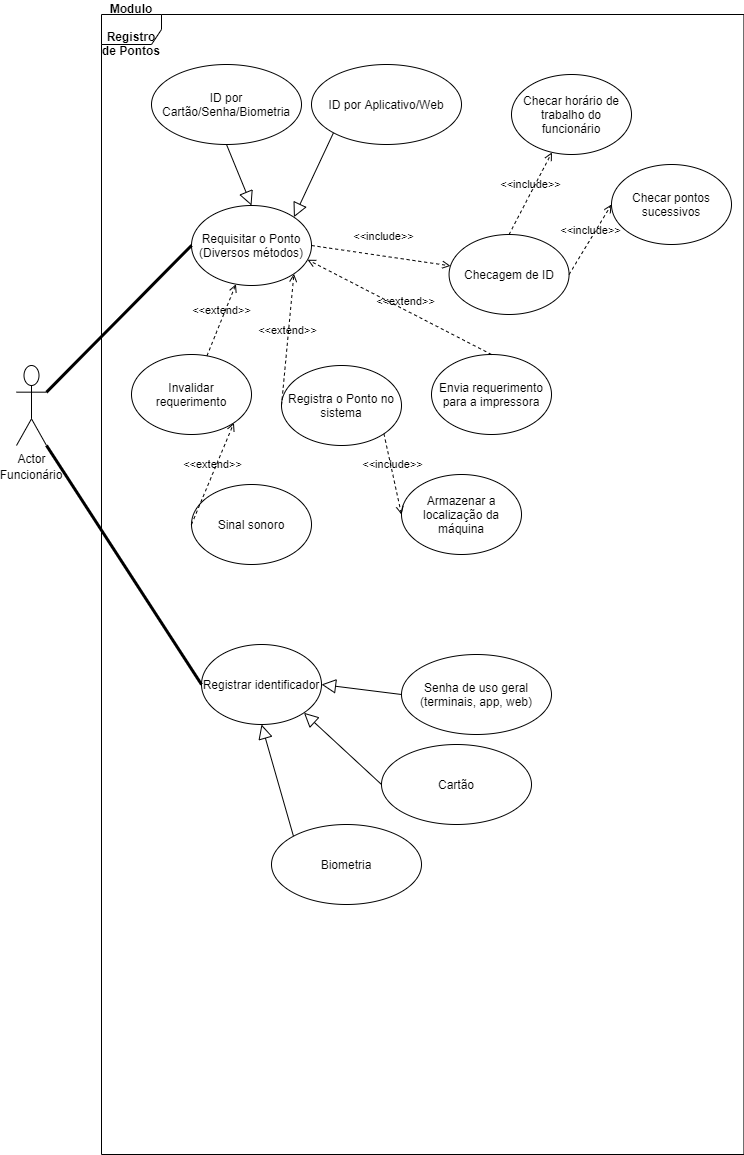

The diagram above was exported from draw.io. Its source (the exported page's mxGraphModel, read from the mxfile embedded in the PNG):
<mxGraphModel dx="1038" dy="579" grid="1" gridSize="10" guides="1" tooltips="1" connect="1" arrows="1" fold="1" page="1" pageScale="1" pageWidth="827" pageHeight="1169" math="0" shadow="0">
  <root>
    <mxCell id="0" />
    <mxCell id="1" parent="0" />
    <mxCell id="2" value="&lt;span style=&quot;font-weight: 700&quot;&gt;Modulo&lt;/span&gt;&lt;br style=&quot;font-weight: 700&quot;&gt;&lt;br style=&quot;font-weight: 700&quot;&gt;&lt;span style=&quot;font-weight: 700 ; font-family: &amp;#34;helvetica&amp;#34;&quot;&gt;Registro de Pontos&lt;/span&gt;" style="shape=umlFrame;whiteSpace=wrap;html=1;" vertex="1" parent="1">
      <mxGeometry x="120" y="20" width="642.43" height="1140" as="geometry" />
    </mxCell>
    <mxCell id="3" value="Actor" style="shape=umlActor;verticalLabelPosition=bottom;verticalAlign=top;html=1;outlineConnect=0;" vertex="1" parent="1">
      <mxGeometry x="35" y="371" width="30" height="80" as="geometry" />
    </mxCell>
    <mxCell id="4" value="Requisitar o Ponto&lt;br&gt;(Diversos métodos)" style="ellipse;whiteSpace=wrap;html=1;" vertex="1" parent="1">
      <mxGeometry x="210" y="211" width="120" height="80" as="geometry" />
    </mxCell>
    <mxCell id="5" value="Checagem de ID" style="ellipse;whiteSpace=wrap;html=1;" vertex="1" parent="1">
      <mxGeometry x="467.57" y="240" width="120" height="80" as="geometry" />
    </mxCell>
    <mxCell id="6" value="&amp;lt;&amp;lt;include&amp;gt;&amp;gt;" style="html=1;verticalAlign=bottom;labelBackgroundColor=none;endArrow=open;endFill=0;dashed=1;exitX=1;exitY=0.5;exitDx=0;exitDy=0;" edge="1" source="4" target="5" parent="1">
      <mxGeometry x="0.0128" y="10" width="160" relative="1" as="geometry">
        <mxPoint x="317.57" y="320" as="sourcePoint" />
        <mxPoint x="547.57" y="350" as="targetPoint" />
        <mxPoint as="offset" />
      </mxGeometry>
    </mxCell>
    <mxCell id="7" value="Registra o Ponto no sistema" style="ellipse;whiteSpace=wrap;html=1;" vertex="1" parent="1">
      <mxGeometry x="300" y="371" width="120" height="80" as="geometry" />
    </mxCell>
    <mxCell id="8" value="Invalidar requerimento" style="ellipse;whiteSpace=wrap;html=1;" vertex="1" parent="1">
      <mxGeometry x="150" y="360" width="120" height="80" as="geometry" />
    </mxCell>
    <mxCell id="9" value="" style="endArrow=none;startArrow=none;endFill=0;startFill=0;endSize=8;html=1;verticalAlign=bottom;labelBackgroundColor=none;strokeWidth=3;exitX=1;exitY=0.3333333333333333;exitDx=0;exitDy=0;exitPerimeter=0;entryX=0;entryY=0.5;entryDx=0;entryDy=0;" edge="1" source="3" target="4" parent="1">
      <mxGeometry width="160" relative="1" as="geometry">
        <mxPoint x="330" y="280" as="sourcePoint" />
        <mxPoint x="490" y="280" as="targetPoint" />
      </mxGeometry>
    </mxCell>
    <mxCell id="10" value="Sinal sonoro" style="ellipse;whiteSpace=wrap;html=1;" vertex="1" parent="1">
      <mxGeometry x="210" y="490" width="120" height="80" as="geometry" />
    </mxCell>
    <mxCell id="11" value="&amp;lt;&amp;lt;extend&amp;gt;&amp;gt;" style="html=1;verticalAlign=bottom;labelBackgroundColor=none;endArrow=open;endFill=0;dashed=1;exitX=0;exitY=0.5;exitDx=0;exitDy=0;entryX=1;entryY=1;entryDx=0;entryDy=0;" edge="1" source="10" target="8" parent="1">
      <mxGeometry width="160" relative="1" as="geometry">
        <mxPoint x="330" y="270" as="sourcePoint" />
        <mxPoint x="490" y="270" as="targetPoint" />
      </mxGeometry>
    </mxCell>
    <mxCell id="12" value="&amp;lt;&amp;lt;extend&amp;gt;&amp;gt;" style="html=1;verticalAlign=bottom;labelBackgroundColor=none;endArrow=open;endFill=0;dashed=1;entryX=1;entryY=1;entryDx=0;entryDy=0;exitX=0;exitY=0.5;exitDx=0;exitDy=0;" edge="1" source="7" target="4" parent="1">
      <mxGeometry width="160" relative="1" as="geometry">
        <mxPoint x="387.57" y="340" as="sourcePoint" />
        <mxPoint x="299.99640687119296" y="348.284271247462" as="targetPoint" />
      </mxGeometry>
    </mxCell>
    <mxCell id="13" value="&amp;lt;&amp;lt;extend&amp;gt;&amp;gt;" style="html=1;verticalAlign=bottom;labelBackgroundColor=none;endArrow=open;endFill=0;dashed=1;" edge="1" source="8" target="4" parent="1">
      <mxGeometry width="160" relative="1" as="geometry">
        <mxPoint x="330" y="270" as="sourcePoint" />
        <mxPoint x="490" y="270" as="targetPoint" />
      </mxGeometry>
    </mxCell>
    <mxCell id="14" value="Envia requerimento para a impressora" style="ellipse;whiteSpace=wrap;html=1;" vertex="1" parent="1">
      <mxGeometry x="450" y="360" width="120" height="80" as="geometry" />
    </mxCell>
    <mxCell id="15" value="&amp;lt;&amp;lt;extend&amp;gt;&amp;gt;" style="html=1;verticalAlign=bottom;labelBackgroundColor=none;endArrow=open;endFill=0;dashed=1;entryX=0.967;entryY=0.678;entryDx=0;entryDy=0;exitX=0.5;exitY=0;exitDx=0;exitDy=0;entryPerimeter=0;" edge="1" source="14" target="4" parent="1">
      <mxGeometry x="-0.0649" y="-1" width="160" relative="1" as="geometry">
        <mxPoint x="567.57" y="391" as="sourcePoint" />
        <mxPoint x="727.57" y="391" as="targetPoint" />
        <mxPoint y="1" as="offset" />
      </mxGeometry>
    </mxCell>
    <mxCell id="16" value="ID por Cartão/Senha/Biometria" style="ellipse;whiteSpace=wrap;html=1;" vertex="1" parent="1">
      <mxGeometry x="170" y="70" width="150" height="80" as="geometry" />
    </mxCell>
    <mxCell id="17" value="" style="edgeStyle=none;html=1;endSize=12;endArrow=block;endFill=0;exitX=0.5;exitY=1;exitDx=0;exitDy=0;entryX=0.5;entryY=0;entryDx=0;entryDy=0;" edge="1" source="16" target="4" parent="1">
      <mxGeometry width="160" relative="1" as="geometry">
        <mxPoint x="150" y="140" as="sourcePoint" />
        <mxPoint x="310" y="140" as="targetPoint" />
      </mxGeometry>
    </mxCell>
    <mxCell id="18" value="ID por Aplicativo/Web" style="ellipse;whiteSpace=wrap;html=1;" vertex="1" parent="1">
      <mxGeometry x="330" y="70" width="150" height="80" as="geometry" />
    </mxCell>
    <mxCell id="19" value="" style="edgeStyle=none;html=1;endSize=12;endArrow=block;endFill=0;exitX=0;exitY=1;exitDx=0;exitDy=0;entryX=1;entryY=0;entryDx=0;entryDy=0;" edge="1" source="18" target="4" parent="1">
      <mxGeometry width="160" relative="1" as="geometry">
        <mxPoint x="312.57" y="210" as="sourcePoint" />
        <mxPoint x="299.99640687119296" y="291.715728752538" as="targetPoint" />
      </mxGeometry>
    </mxCell>
    <mxCell id="20" value="Checar pontos sucessivos" style="ellipse;whiteSpace=wrap;html=1;" vertex="1" parent="1">
      <mxGeometry x="630" y="170" width="120" height="80" as="geometry" />
    </mxCell>
    <mxCell id="21" value="&amp;lt;&amp;lt;include&amp;gt;&amp;gt;" style="html=1;verticalAlign=bottom;labelBackgroundColor=none;endArrow=open;endFill=0;dashed=1;exitX=1;exitY=0.5;exitDx=0;exitDy=0;entryX=0;entryY=0.5;entryDx=0;entryDy=0;" edge="1" source="5" target="20" parent="1">
      <mxGeometry width="160" relative="1" as="geometry">
        <mxPoint x="387.57" y="320" as="sourcePoint" />
        <mxPoint x="547.57" y="320" as="targetPoint" />
      </mxGeometry>
    </mxCell>
    <mxCell id="22" value="Checar horário de trabalho do funcionário" style="ellipse;whiteSpace=wrap;html=1;" vertex="1" parent="1">
      <mxGeometry x="530" y="80" width="120" height="80" as="geometry" />
    </mxCell>
    <mxCell id="23" value="&amp;lt;&amp;lt;include&amp;gt;&amp;gt;" style="html=1;verticalAlign=bottom;labelBackgroundColor=none;endArrow=open;endFill=0;dashed=1;exitX=0.5;exitY=0;exitDx=0;exitDy=0;" edge="1" source="5" target="22" parent="1">
      <mxGeometry width="160" relative="1" as="geometry">
        <mxPoint x="527.57" y="240" as="sourcePoint" />
        <mxPoint x="627.57" y="211" as="targetPoint" />
      </mxGeometry>
    </mxCell>
    <mxCell id="24" value="Armazenar a localização da máquina" style="ellipse;whiteSpace=wrap;html=1;" vertex="1" parent="1">
      <mxGeometry x="420" y="480" width="120" height="80" as="geometry" />
    </mxCell>
    <mxCell id="25" value="Registrar identificador" style="ellipse;whiteSpace=wrap;html=1;" vertex="1" parent="1">
      <mxGeometry x="220" y="650" width="120" height="80" as="geometry" />
    </mxCell>
    <mxCell id="26" value="" style="endArrow=none;startArrow=none;endFill=0;startFill=0;endSize=8;html=1;verticalAlign=bottom;labelBackgroundColor=none;strokeWidth=3;exitX=1;exitY=1;exitDx=0;exitDy=0;exitPerimeter=0;entryX=0;entryY=0.5;entryDx=0;entryDy=0;" edge="1" source="3" target="25" parent="1">
      <mxGeometry width="160" relative="1" as="geometry">
        <mxPoint x="70" y="257.66666666666663" as="sourcePoint" />
        <mxPoint x="150" y="260" as="targetPoint" />
      </mxGeometry>
    </mxCell>
    <mxCell id="27" value="Senha de uso geral (terminais, app, web)" style="ellipse;whiteSpace=wrap;html=1;" vertex="1" parent="1">
      <mxGeometry x="420" y="660" width="150" height="80" as="geometry" />
    </mxCell>
    <mxCell id="28" value="Cartão" style="ellipse;whiteSpace=wrap;html=1;" vertex="1" parent="1">
      <mxGeometry x="400" y="750" width="150" height="80" as="geometry" />
    </mxCell>
    <mxCell id="29" value="Biometria" style="ellipse;whiteSpace=wrap;html=1;" vertex="1" parent="1">
      <mxGeometry x="290" y="830" width="150" height="80" as="geometry" />
    </mxCell>
    <mxCell id="30" value="" style="edgeStyle=none;html=1;endSize=12;endArrow=block;endFill=0;exitX=0;exitY=0.5;exitDx=0;exitDy=0;entryX=1;entryY=0.5;entryDx=0;entryDy=0;" edge="1" source="27" target="25" parent="1">
      <mxGeometry width="160" relative="1" as="geometry">
        <mxPoint x="335" y="260" as="sourcePoint" />
        <mxPoint x="330" y="310" as="targetPoint" />
      </mxGeometry>
    </mxCell>
    <mxCell id="31" value="" style="edgeStyle=none;html=1;endSize=12;endArrow=block;endFill=0;exitX=0;exitY=0.5;exitDx=0;exitDy=0;entryX=1;entryY=1;entryDx=0;entryDy=0;" edge="1" source="28" target="25" parent="1">
      <mxGeometry width="160" relative="1" as="geometry">
        <mxPoint x="450" y="660" as="sourcePoint" />
        <mxPoint x="342" y="738" as="targetPoint" />
      </mxGeometry>
    </mxCell>
    <mxCell id="32" value="" style="edgeStyle=none;html=1;endSize=12;endArrow=block;endFill=0;entryX=0.5;entryY=1;entryDx=0;entryDy=0;exitX=0;exitY=0;exitDx=0;exitDy=0;" edge="1" source="29" target="25" parent="1">
      <mxGeometry width="160" relative="1" as="geometry">
        <mxPoint x="450" y="660" as="sourcePoint" />
        <mxPoint x="610" y="660" as="targetPoint" />
      </mxGeometry>
    </mxCell>
    <mxCell id="33" value="&amp;lt;&amp;lt;include&amp;gt;&amp;gt;" style="html=1;verticalAlign=bottom;labelBackgroundColor=none;endArrow=open;endFill=0;dashed=1;exitX=1;exitY=1;exitDx=0;exitDy=0;entryX=0;entryY=0.5;entryDx=0;entryDy=0;" edge="1" source="7" target="24" parent="1">
      <mxGeometry width="160" relative="1" as="geometry">
        <mxPoint x="330" y="330" as="sourcePoint" />
        <mxPoint x="490" y="330" as="targetPoint" />
      </mxGeometry>
    </mxCell>
    <mxCell id="34" value="Funcionário" style="text;html=1;strokeColor=none;fillColor=none;align=center;verticalAlign=middle;whiteSpace=wrap;rounded=0;" vertex="1" parent="1">
      <mxGeometry x="30" y="470" width="40" height="20" as="geometry" />
    </mxCell>
  </root>
</mxGraphModel>